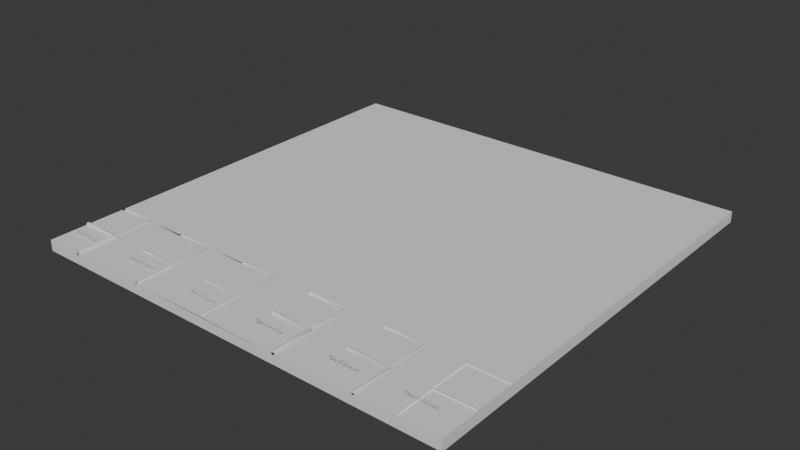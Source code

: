 # Source: fineDetailTest_v00.blend  (saved by Blender 4.0.36; exported with 4.5.12 LTS)
import bpy
from mathutils import Matrix  # noqa: F401  (used for matrix-valued properties, if any)

bpy.ops.wm.read_factory_settings(use_empty=True)
scene = bpy.context.scene
scene.name = 'Scene'

# ---- node groups
ng_auto_smooth = bpy.data.node_groups.new('Auto Smooth', 'GeometryNodeTree')
_s = ng_auto_smooth.interface.new_socket(name='Geometry', in_out='OUTPUT', socket_type='NodeSocketGeometry')
_s = ng_auto_smooth.interface.new_socket(name='Geometry', in_out='INPUT', socket_type='NodeSocketGeometry')
_s = ng_auto_smooth.interface.new_socket(name='Angle', in_out='INPUT', socket_type='NodeSocketFloat')
_s.subtype = 'ANGLE'
_s.min_value = 0.0
_s.max_value = 3.142
ng_auto_smooth.is_modifier = True
_N = ng_auto_smooth.nodes; _L = ng_auto_smooth.links
n0 = _N.new('NodeGroupOutput'); n0.name = 'Group Output'; n0.location = (480, -100)
n1 = _N.new('NodeGroupInput'); n1.name = 'Group Input'; n1.location = (-420, -300)
n2 = _N.new('NodeGroupInput'); n2.name = 'Group Input.001'; n2.location = (-60, -100)
n3 = _N.new('GeometryNodeSetShadeSmooth'); n3.name = 'Set Shade Smooth'; n3.location = (120, -100)
n3.domain = 'EDGE'
n4 = _N.new('GeometryNodeSetShadeSmooth'); n4.name = 'Set Shade Smooth.001'; n4.location = (300, -100)
n5 = _N.new('GeometryNodeInputMeshEdgeAngle'); n5.name = 'Edge Angle'; n5.location = (-420, -220)
n6 = _N.new('GeometryNodeInputEdgeSmooth'); n6.name = 'Is Edge Smooth'; n6.location = (-60, -160)
n7 = _N.new('GeometryNodeInputShadeSmooth'); n7.name = 'Is Face Smooth'; n7.location = (-240, -340)
n8 = _N.new('FunctionNodeBooleanMath'); n8.name = 'Boolean Math'; n8.location = (-60, -220)
n9 = _N.new('FunctionNodeCompare'); n9.name = 'Compare'; n9.location = (-240, -180)
n9.operation = 'LESS_EQUAL'
_L.new(n5.outputs[0], n9.inputs[0])
_L.new(n4.outputs[0], n0.inputs[0])
_L.new(n1.outputs[1], n9.inputs[1])
_L.new(n9.outputs[0], n8.inputs[0])
_L.new(n7.outputs[0], n8.inputs[1])
_L.new(n2.outputs[0], n3.inputs[0])
_L.new(n6.outputs[0], n3.inputs[1])
_L.new(n3.outputs[0], n4.inputs[0])
_L.new(n8.outputs[0], n3.inputs[2])
n0.is_active_output = True

# ---- world
world_world = bpy.data.worlds.new('World'); scene.world = world_world
world_world.use_nodes = True; world_world.node_tree.nodes.clear()
_N = world_world.node_tree.nodes; _L = world_world.node_tree.links
n0 = _N.new('ShaderNodeOutputWorld'); n0.name = 'World Output'; n0.location = (300, 300)
n1 = _N.new('ShaderNodeBackground'); n1.name = 'Background'; n1.location = (10, 300)
n1.inputs[0].default_value = (0.05088, 0.05088, 0.05088, 1.0)
_L.new(n1.outputs[0], n0.inputs[0])
n0.is_active_output = True
world_world.color = (0.05088, 0.05088, 0.05088)
world_world.use_sun_shadow = False
world_world.sun_shadow_jitter_overblur = 0.0

# ---- meshes
me_cube_001 = bpy.data.meshes.new('Cube.001')
me_cube_001.from_pydata([(40.0, -25.25, -2.0), (40.0, -32.53, -2.0), (18.18, -25.75, -2.0), (40.0, -25.35, -2.173), (18.18, -25.6, -2.26), (40.0, -25.55, -2.173), (40.0, -25.65, -2.0), (3.636, -25.85, -2.0), (18.18, -25.3, -2.26), (-10.91, -25.65, -2.0), (18.18, -25.15, -2.0), (32.59, -25.31, -2.0), (32.66, -25.38, -2.173), (3.636, -25.65, -2.346), (32.8, -25.53, -2.173), (-25.45, -25.75, -2.0), (32.87, -25.6, -2.0), (3.636, -25.25, -2.346), (25.24, -25.67, -2.0), (-10.91, -25.55, -2.173), (25.35, -25.56, -2.26), (32.53, -32.58, -2.0), (3.636, -25.05, -2.0), (32.63, -32.58, -2.173), (-40.0, -25.85, -2.0), (32.83, -32.58, -2.173), (32.93, -32.58, -2.0), (25.56, -25.35, -2.26), (-10.91, -25.35, -2.173), (25.67, -25.24, -2.0), (10.63, -25.74, -2.0), (-10.91, -25.25, -2.0), (10.77, -25.6, -2.346), (25.15, -32.51, -2.0), (-25.45, -25.6, -2.26), (25.3, -32.51, -2.26), (11.05, -25.31, -2.346), (25.6, -32.51, -2.26), (40.0, -32.63, -2.173), (25.75, -32.51, -2.0), (-25.45, -25.3, -2.26), (11.19, -25.17, -2.0), (-3.778, -25.6, -2.0), (-40.0, -25.65, -2.346), (10.51, -32.44, -2.0), (-3.707, -25.53, -2.173), (10.71, -32.44, -2.346), (-25.45, -25.15, -2.0), (11.11, -32.44, -2.346), (-40.0, -25.25, -2.346), (-3.566, -25.38, -2.173), (11.31, -32.44, -2.0), (40.0, -32.83, -2.173), (-3.495, -25.31, -2.0), (-18.39, -25.67, -2.0), (-40.0, -25.05, -2.0), (-18.29, -25.56, -2.26), (-3.836, -32.58, -2.0), (40.0, -32.93, -2.0), (-3.736, -32.58, -2.173), (-3.536, -32.58, -2.173), (40.0, -32.83, -1.827), (-3.436, -32.58, -2.0), (-18.08, -25.35, -2.26), (40.0, -32.63, -1.827), (-17.97, -25.24, -2.0), (32.59, -32.59, -2.0), (-33.01, -25.74, -2.0), (32.66, -32.66, -2.173), (-18.48, -32.51, -2.0), (-32.87, -25.6, -2.346), (-18.33, -32.51, -2.26), (-18.03, -32.51, -2.26), (32.8, -32.8, -2.173), (-17.88, -32.51, -2.0), (-32.59, -25.31, -2.346), (32.87, -32.87, -2.0), (-32.44, -25.17, -2.0), (32.8, -32.8, -1.827), (32.66, -32.66, -1.827), (-33.13, -32.73, -2.0), (32.53, -40.0, -2.0), (32.63, -40.0, -2.173), (-32.93, -32.73, -2.346), (-32.53, -32.73, -2.346), (32.83, -40.0, -2.173), (32.93, -40.0, -2.0), (-32.33, -32.73, -2.0), (32.83, -40.0, -1.827), (-32.93, -32.73, -1.654), (32.63, -40.0, -1.827), (25.75, -40.0, -2.0), (25.6, -40.0, -2.26), (25.3, -40.0, -2.26), (25.15, -40.0, -2.0), (25.3, -40.0, -1.74), (25.6, -40.0, -1.74), (25.67, -32.52, -2.0), (25.56, -32.62, -2.26), (25.35, -32.83, -2.26), (25.24, -32.94, -2.0), (25.35, -32.83, -1.74), (25.56, -32.62, -1.74), (18.18, -32.43, -2.0), (18.18, -32.58, -2.26), (18.18, -32.88, -2.26), (18.18, -33.03, -2.0), (18.18, -32.88, -1.74), (18.18, -32.58, -1.74), (11.31, -40.0, -2.0), (11.11, -40.0, -2.346), (10.71, -40.0, -2.346), (10.51, -40.0, -2.0), (10.71, -40.0, -1.654), (11.11, -40.0, -1.654), (11.19, -32.44, -2.0), (11.05, -32.59, -2.346), (10.77, -32.87, -2.346), (10.63, -33.01, -2.0), (10.77, -32.87, -1.654), (11.05, -32.59, -1.654), (3.636, -32.33, -2.0), (3.636, -32.53, -2.346), (3.636, -32.93, -2.346), (3.636, -33.13, -2.0), (3.636, -32.93, -1.654), (3.636, -32.53, -1.654), (-3.436, -40.0, -2.0), (-3.536, -40.0, -2.173), (-3.736, -40.0, -2.173), (-3.836, -40.0, -2.0), (-3.736, -40.0, -1.827), (-3.536, -40.0, -1.827), (-3.495, -32.59, -2.0), (-3.566, -32.66, -2.173), (-3.707, -32.8, -2.173), (-3.778, -32.87, -2.0), (-3.707, -32.8, -1.827), (-3.566, -32.66, -1.827), (-10.91, -32.53, -2.0), (-10.91, -32.63, -2.173), (-10.91, -32.83, -2.173), (-10.91, -32.93, -2.0), (-10.91, -32.83, -1.827), (-10.91, -32.63, -1.827), (-17.88, -40.0, -2.0), (-18.03, -40.0, -2.26), (-18.33, -40.0, -2.26), (-18.48, -40.0, -2.0), (-18.33, -40.0, -1.74), (-18.03, -40.0, -1.74), (-17.97, -32.52, -2.0), (-18.08, -32.62, -2.26), (-18.29, -32.83, -2.26), (-18.39, -32.94, -2.0), (-18.29, -32.83, -1.74), (-18.08, -32.62, -1.74), (-25.45, -32.43, -2.0), (-25.45, -32.58, -2.26), (-25.45, -32.88, -2.26), (-25.45, -33.03, -2.0), (-25.45, -32.88, -1.74), (-25.45, -32.58, -1.74), (-40.0, -33.13, -2.0), (-40.0, -32.93, -2.346), (-40.0, -32.53, -2.346), (-40.0, -32.33, -2.0), (-40.0, -32.53, -1.654), (-40.0, -32.93, -1.654), (-33.01, -33.01, -2.0), (-32.87, -32.87, -2.346), (-32.59, -32.59, -2.346), (-32.44, -32.44, -2.0), (-32.59, -32.59, -1.654), (-32.87, -32.87, -1.654), (-33.13, -40.0, -2.0), (-32.93, -40.0, -2.346), (-32.53, -40.0, -2.346), (-32.33, -40.0, -2.0), (-32.53, -40.0, -1.654), (-32.93, -40.0, -1.654), (-40.0, -40.0, -4.0), (-40.0, -40.0, -2.0), (-40.0, 40.0, -4.0), (-40.0, 40.0, -2.0), (40.0, -40.0, -4.0), (40.0, -40.0, -2.0), (40.0, 40.0, -4.0), (40.0, 40.0, -2.0), (-40.0, -32.73, -2.0), (-40.0, -18.18, -2.0), (-40.0, -10.91, -2.0), (-40.0, -3.636, -2.0), (-40.0, 3.636, -2.0), (-40.0, 10.91, -2.0), (-40.0, 18.18, -2.0), (-40.0, 25.45, -2.0), (-40.0, 32.73, -2.0), (-32.73, 40.0, -2.0), (-25.45, 40.0, -2.0), (-18.18, 40.0, -2.0), (-10.91, 40.0, -2.0), (-3.636, 40.0, -2.0), (3.636, 40.0, -2.0), (10.91, 40.0, -2.0), (18.18, 40.0, -2.0), (25.45, 40.0, -2.0), (32.73, 40.0, -2.0), (40.0, 32.73, -2.0), (40.0, 25.45, -2.0), (40.0, 18.18, -2.0), (40.0, 10.91, -2.0), (40.0, 3.636, -2.0), (40.0, -3.636, -2.0), (40.0, -10.91, -2.0), (40.0, -18.18, -2.0), (40.0, -25.45, -2.0), (40.0, -32.73, -2.0), (32.73, -40.0, -2.0), (25.45, -40.0, -2.0), (18.18, -40.0, -2.0), (10.91, -40.0, -2.0), (3.636, -40.0, -2.0), (-3.636, -40.0, -2.0), (-10.91, -40.0, -2.0), (-18.18, -40.0, -2.0), (-25.45, -40.0, -2.0), (-32.73, -40.0, -2.0), (32.73, 32.73, -2.0), (32.73, 25.45, -2.0), (32.73, 18.18, -2.0), (32.73, 10.91, -2.0), (32.73, 3.636, -2.0), (32.73, -3.636, -2.0), (32.73, -10.91, -2.0), (32.73, -18.18, -2.0), (32.73, -32.73, -2.0), (25.45, 32.73, -2.0), (25.45, 25.45, -2.0), (25.45, 18.18, -2.0), (25.45, 10.91, -2.0), (25.45, 3.636, -2.0), (25.45, -3.636, -2.0), (25.45, -10.91, -2.0), (25.45, -18.18, -2.0), (25.45, -32.73, -2.0), (18.18, 32.73, -2.0), (18.18, 25.45, -2.0), (18.18, 18.18, -2.0), (18.18, 10.91, -2.0), (18.18, 3.636, -2.0), (18.18, -3.636, -2.0), (18.18, -10.91, -2.0), (18.18, -18.18, -2.0), (18.18, -25.45, -2.0), (18.18, -32.73, -2.0), (10.91, 32.73, -2.0), (10.91, 25.45, -2.0), (10.91, 18.18, -2.0), (10.91, 10.91, -2.0), (10.91, 3.636, -2.0), (10.91, -3.636, -2.0), (10.91, -10.91, -2.0), (10.91, -18.18, -2.0), (10.91, -32.73, -2.0), (3.636, 32.73, -2.0), (3.636, 25.45, -2.0), (3.636, 18.18, -2.0), (3.636, 10.91, -2.0), (3.636, 3.636, -2.0), (3.636, -3.636, -2.0), (3.636, -10.91, -2.0), (3.636, -18.18, -2.0), (3.636, -25.45, -2.0), (3.636, -32.73, -2.0), (-3.636, 32.73, -2.0), (-3.636, 25.45, -2.0), (-3.636, 18.18, -2.0), (-3.636, 10.91, -2.0), (-3.636, 3.636, -2.0), (-3.636, -3.636, -2.0), (-3.636, -10.91, -2.0), (-3.636, -18.18, -2.0), (-3.636, -32.73, -2.0), (-10.91, 32.73, -2.0), (-10.91, 25.45, -2.0), (-10.91, 18.18, -2.0), (-10.91, 10.91, -2.0), (-10.91, 3.636, -2.0), (-10.91, -3.636, -2.0), (-10.91, -10.91, -2.0), (-10.91, -18.18, -2.0), (-10.91, -25.45, -2.0), (-10.91, -32.73, -2.0), (-18.18, 32.73, -2.0), (-18.18, 25.45, -2.0), (-18.18, 18.18, -2.0), (-18.18, 10.91, -2.0), (-18.18, 3.636, -2.0), (-18.18, -3.636, -2.0), (-18.18, -10.91, -2.0), (-18.18, -18.18, -2.0), (-18.18, -32.73, -2.0), (-25.45, 32.73, -2.0), (-25.45, 25.45, -2.0), (-25.45, 18.18, -2.0), (-25.45, 10.91, -2.0), (-25.45, 3.636, -2.0), (-25.45, -3.636, -2.0), (-25.45, -10.91, -2.0), (-25.45, -18.18, -2.0), (-25.45, -25.45, -2.0), (-25.45, -32.73, -2.0), (-32.73, 32.73, -2.0), (-32.73, 25.45, -2.0), (-32.73, 18.18, -2.0), (-32.73, 10.91, -2.0), (-32.73, 3.636, -2.0), (-32.73, -3.636, -2.0), (-32.73, -10.91, -2.0), (-32.73, -18.18, -2.0), (32.73, -32.58, -2.0), (32.58, -32.73, -2.0), (25.67, -32.73, -2.0), (25.27, -40.0, -2.205), (25.16, -40.0, -2.009), (25.45, -32.51, -2.0), (11.2, -32.73, -2.0), (10.52, -40.0, -2.015), (10.66, -40.0, -2.259), (10.91, -32.44, -2.0), (-3.494, -32.73, -2.0), (-3.636, -32.58, -2.0), (-17.97, -32.73, -2.0), (-33.11, -32.45, -2.03), (-33.12, -32.43, -2.0), (-32.93, -32.58, -2.346), (-32.93, -32.58, -2.339), (-32.94, -32.57, -1.67), (-32.93, -32.58, -1.654), (-33.12, -32.44, -1.986), (-33.07, -40.0, -2.095), (-32.44, -32.73, -2.0), (-32.33, -39.61, -2.0), (-32.58, -32.73, -2.346), (-32.58, -32.73, -1.654), (-32.73, -25.17, -2.0), (-32.44, -25.45, -2.0), (-32.73, -32.73, -2.346), (-32.73, -32.73, -1.654), (10.71, -40.0, -2.0), (10.87, -40.0, -2.251), (25.41, -40.0, -2.201), (25.3, -40.0, -2.0), (25.3, -40.0, -2.005), (10.71, -40.0, -2.008), (-18.48, -32.51, -2.008), (-18.48, -32.51, -2.0), (-18.48, -32.51, -2.0), (-18.48, -32.51, -1.992), (-18.18, -25.24, -2.0), (-17.97, -25.45, -2.0), (-3.836, -32.58, -2.0), (-3.835, -32.58, -2.003), (-3.836, -32.58, -2.0), (-3.834, -32.58, -1.996), (-3.636, -25.31, -2.0), (-3.495, -25.31, -2.0), (-3.494, -25.45, -2.0), (10.51, -32.43, -2.0), (10.52, -32.44, -2.011), (10.51, -32.43, -2.0), (10.52, -32.44, -1.985), (10.91, -25.17, -2.0), (11.2, -25.45, -2.0), (25.15, -32.51, -2.0), (25.16, -32.51, -2.006), (25.15, -32.51, -2.0), (25.16, -32.51, -1.992), (25.45, -25.24, -2.0), (25.67, -25.45, -2.0), (32.93, -32.58, -2.0), (32.93, -32.58, -2.0), (32.93, -32.58, -2.003), (32.93, -32.58, -1.997), (40.0, -25.32, -2.115), (32.73, -25.31, -2.0), (32.58, -25.45, -2.0), (40.0, -25.55, -2.0), (40.0, -25.4, -2.087), (40.0, -25.46, -2.116), (40.0, -25.55, -2.117)], [], [(38, 68, 66, 321, 383, 382, 381, 1), (38, 52, 73, 68), (58, 76, 73, 52), (58, 61, 78, 76), (61, 64, 79, 78), (79, 64, 1, 381, 384, 321, 66), (322, 66, 68, 82, 81), (68, 73, 85, 82), (86, 85, 73, 76), (76, 78, 88, 86), (78, 79, 90, 88), (90, 79, 66, 322, 81), (91, 92, 98, 97, 323), (92, 93, 99, 98), (94, 100, 99, 93, 324, 325), (94, 95, 101, 100), (95, 96, 102, 101), (102, 96, 91, 323, 97), (326, 97, 98, 104, 103, 375, 376), (98, 99, 105, 104), (99, 100, 106, 105), (100, 101, 107, 106), (101, 102, 108, 107), (108, 102, 97, 326, 378, 377, 375, 103), (94, 325, 354, 353), (324, 93, 352), (325, 324, 352, 93, 92, 91, 219, 353, 354), (91, 96, 95, 94, 353, 219), (255, 103, 104, 105, 106), (107, 108, 103, 255, 106), (109, 110, 116, 115, 327), (110, 111, 117, 116), (112, 118, 117, 111, 329, 328), (112, 113, 119, 118), (113, 114, 120, 119), (120, 114, 109, 327, 115), (330, 115, 116, 122, 121, 369, 370), (116, 117, 123, 122), (124, 123, 117, 118), (118, 119, 125, 124), (119, 120, 126, 125), (126, 120, 115, 330, 372, 371, 369, 121), (112, 328, 355, 350), (329, 111, 351), (110, 109, 221, 350, 355, 328, 329, 351, 111), (109, 114, 113, 112, 350, 221), (274, 121, 122, 123, 124), (125, 126, 121, 274, 124), (127, 128, 331), (130, 136, 129), (130, 131, 137, 136), (131, 132, 138, 137), (138, 132, 127, 331, 133), (332, 134, 140, 139, 362, 363), (134, 135, 141, 140), (142, 141, 135, 136), (136, 137, 143, 142), (137, 138, 144, 143), (144, 138, 365, 364, 362, 139), (145, 146, 333), (148, 149, 155, 154), (149, 150, 156, 155), (156, 150, 145, 333, 151), (356, 152, 158, 157, 357), (152, 153, 159, 158), (153, 154, 160, 159), (154, 155, 161, 160), (155, 156, 162, 161), (162, 156, 359, 358, 357, 157), (164, 170, 169, 163), (171, 348, 83, 336), (83, 170, 164, 165, 336), (334, 337, 336, 165, 166, 335), (166, 167, 339, 338, 340, 335), (174, 349, 89, 339, 167, 168), (339, 89, 349, 173), (168, 163, 169, 174), (175, 169, 341), (344, 348, 171), (343, 178, 171), (179, 178, 343, 342, 172, 345), (349, 174, 180, 179, 345), (345, 173, 349), (180, 174, 175), (165, 164, 163, 189, 166), (24, 43, 49, 55, 190, 191, 192, 193, 194, 195, 196, 197, 184, 183, 181, 182, 163, 164, 165, 166), (207, 188, 187, 183, 184, 198, 199, 200, 201, 202, 203, 204, 205, 206), (6, 5, 3, 385, 389, 390, 391, 388), (6, 1, 38, 52, 58, 186, 185, 187, 188, 208, 209, 210, 211, 212, 213, 214, 215, 0, 385, 3, 5), (385, 0, 216, 388, 391, 390, 389), (52, 38, 1, 217, 58), (81, 82, 85, 86, 218), (324, 93, 352), (177, 178, 227), (328, 112, 222, 127, 128, 129, 111, 329), (145, 146, 129, 130, 224), (325, 94, 220, 109, 110, 111, 146, 147, 148, 226, 178, 177, 176, 341, 175, 182, 181, 185, 186, 86, 85, 82, 81, 91, 92, 93, 324), (325, 324, 352, 93, 92, 91, 219, 353, 354), (94, 325, 354, 353), (329, 111, 351), (225, 148, 146, 145), (110, 109, 221, 350, 355, 328, 329, 351, 111), (112, 328, 355, 350), (130, 129, 128, 127, 223), (183, 187, 185, 181), (189, 163, 169, 80), (175, 169, 163, 182), (218, 86, 76, 58, 217, 236), (86, 186, 58, 76), (323, 245, 219, 91), (91, 81, 322, 323), (81, 218, 236, 322), (100, 106, 220, 94), (255, 106, 100, 94, 353, 219, 245), (327, 264, 221, 109), (220, 106, 255, 327, 109), (124, 222, 112, 118), (274, 124, 118, 112, 350, 221, 264), (127, 331, 223), (222, 124, 274, 331, 127), (142, 293, 224, 130, 136), (293, 142, 136, 283), (223, 136, 130), (145, 333, 225), (145, 224, 293, 333), (154, 160, 226, 148), (312, 160, 154, 302), (160, 312, 87, 342, 343, 178, 226), (178, 343, 227), (188, 207, 228, 208), (208, 228, 229, 209), (209, 229, 230, 210), (210, 230, 231, 211), (211, 231, 232, 212), (212, 232, 233, 213), (213, 233, 234, 214), (214, 234, 235, 215), (0, 215, 235, 386), (321, 236, 217, 1, 381, 26), (16, 381, 1, 6), (207, 206, 237, 228), (228, 237, 238, 229), (229, 238, 239, 230), (230, 239, 240, 231), (231, 240, 241, 232), (232, 241, 242, 233), (233, 242, 243, 234), (234, 243, 244, 235), (244, 379, 29, 380, 387, 11, 386, 235), (236, 321, 66, 322), (387, 380, 39, 326, 97, 323, 322, 66, 321, 21), (323, 97, 326, 245), (206, 205, 246, 237), (237, 246, 247, 238), (238, 247, 248, 239), (239, 248, 249, 240), (240, 249, 250, 241), (241, 250, 251, 242), (242, 251, 252, 243), (243, 252, 253, 244), (379, 244, 253, 10), (245, 326, 33, 375, 103, 255), (2, 103, 375, 18), (205, 204, 256, 246), (246, 256, 257, 247), (247, 257, 258, 248), (248, 258, 259, 249), (249, 259, 260, 250), (250, 260, 261, 251), (251, 261, 262, 252), (252, 262, 263, 253), (254, 10, 253, 263, 373, 41, 374), (330, 264, 327, 115), (103, 2, 254, 374, 51, 330, 115, 327, 255), (204, 203, 265, 256), (256, 265, 266, 257), (257, 266, 267, 258), (258, 267, 268, 259), (259, 268, 269, 260), (260, 269, 270, 261), (261, 270, 271, 262), (262, 271, 272, 263), (373, 263, 272, 22), (330, 44, 369, 121, 274, 264), (369, 30, 7, 273, 121), (203, 202, 275, 265), (265, 275, 276, 266), (266, 276, 277, 267), (267, 277, 278, 268), (268, 278, 279, 269), (269, 279, 280, 270), (270, 280, 281, 271), (271, 281, 282, 272), (367, 53, 366), (282, 366, 53, 367, 368, 273, 22, 272), (368, 62, 133, 331, 274, 121, 273), (202, 201, 284, 275), (275, 284, 285, 276), (276, 285, 286, 277), (277, 286, 287, 278), (278, 287, 288, 279), (279, 288, 289, 280), (280, 289, 290, 281), (281, 290, 291, 282), (366, 282, 291, 31), (283, 57, 362, 139, 293), (9, 139, 362, 42), (201, 200, 294, 284), (284, 294, 295, 285), (285, 295, 296, 286), (286, 296, 297, 287), (287, 297, 298, 288), (288, 298, 299, 289), (289, 299, 300, 290), (290, 300, 301, 291), (292, 31, 291, 301, 360, 65, 361), (361, 74, 151, 333, 293, 139, 9), (200, 199, 303, 294), (294, 303, 304, 295), (295, 304, 305, 296), (296, 305, 306, 297), (297, 306, 307, 298), (298, 307, 308, 299), (299, 308, 309, 300), (300, 309, 310, 301), (360, 301, 310, 47), (302, 69, 357, 157, 312), (15, 157, 357, 54), (199, 198, 313, 303), (303, 313, 314, 304), (304, 314, 315, 305), (305, 315, 316, 306), (306, 316, 317, 307), (307, 317, 318, 308), (308, 318, 319, 309), (309, 319, 320, 310), (311, 47, 310, 320, 346, 77, 347), (157, 15, 347, 87, 312), (198, 184, 197, 313), (313, 197, 196, 314), (314, 196, 195, 315), (315, 195, 194, 316), (316, 194, 193, 317), (317, 193, 192, 318), (318, 192, 191, 319), (319, 191, 190, 320), (346, 320, 190, 55), (166, 189, 80, 335), (67, 24, 166, 335), (24, 70, 43), (49, 43, 70, 75), (55, 49, 75, 77, 346), (80, 83, 336, 337, 334, 335), (337, 336, 70, 67, 335, 334), (344, 84, 75, 70, 336, 171), (171, 336, 83, 348), (344, 171, 348), (347, 77, 75, 84, 87), (339, 89, 80, 335, 340, 338), (56, 34, 15, 54), (40, 34, 56, 63), (47, 40, 63, 65, 360), (356, 71, 56, 54, 357), (69, 356, 357), (63, 56, 71, 72), (361, 65, 63, 72, 74), (359, 69, 357, 358), (45, 19, 9, 42), (28, 19, 45, 50), (31, 28, 50, 53, 366), (363, 59, 45, 42, 362), (57, 363, 362), (50, 45, 59, 60), (367, 53, 50, 60, 62, 368), (365, 57, 362, 364), (32, 13, 7, 30), (17, 13, 32, 36), (22, 17, 36, 41, 373), (370, 46, 32, 30, 369), (44, 370, 369), (36, 32, 46, 48), (374, 41, 36, 48, 51), (372, 44, 369, 371), (7, 13, 17, 22, 273), (372, 330, 44), (48, 46, 370, 330, 51), (44, 330, 370), (20, 4, 2, 18), (8, 4, 20, 27), (10, 8, 27, 29, 379), (376, 35, 20, 18, 375), (33, 376, 375), (27, 20, 35, 37), (380, 29, 27, 37, 39), (378, 33, 375, 377), (2, 4, 8, 10, 254), (378, 326, 33), (37, 35, 376, 326, 39), (33, 326, 376), (11, 12, 3, 385, 0, 386), (5, 3, 12, 14), (6, 5, 14, 16), (21, 23, 12, 11, 387), (14, 12, 23, 25), (16, 14, 25, 383, 382, 381), (382, 383, 26, 381), (384, 381, 26), (383, 25, 23, 21, 321), (384, 26, 321), (321, 26, 383)])
me_cube_001.polygons.foreach_set('use_smooth', [1, 1, 1, 1, 1, 1, 1, 1, 1, 1, 1, 1, 1, 1, 1, 1, 1, 1, 1, 1, 1, 1, 1, 1, 0, 0, 0, 0, 0, 0, 1, 1, 1, 1, 1, 1, 1, 1, 1, 1, 1, 1, 0, 0, 0, 0, 0, 0, 1, 1, 1, 1, 1, 1, 1, 1, 1, 1, 1, 1, 1, 1, 1, 1, 1, 1, 1, 1, 1, 1, 1, 1, 1, 1, 1, 1, 1, 1, 1, 1, 1, 1, 1, 1, 0, 0, 0, 0, 0, 0, 0, 0, 0, 0, 0, 0, 0, 0, 0, 0, 0, 0, 0, 0, 0, 0, 0, 0, 0, 0, 0, 0, 0, 0, 0, 0, 0, 0, 0, 0, 0, 0, 0, 0, 0, 0, 0, 0, 0, 0, 0, 0, 0, 0, 0, 0, 0, 0, 0, 0, 0, 0, 0, 0, 0, 0, 0, 0, 0, 0, 0, 0, 0, 0, 0, 0, 0, 0, 0, 0, 0, 0, 0, 0, 0, 0, 0, 0, 0, 0, 0, 0, 0, 0, 0, 0, 0, 0, 0, 0, 0, 0, 0, 0, 0, 0, 0, 0, 0, 0, 0, 0, 0, 0, 0, 0, 0, 0, 0, 0, 0, 0, 0, 0, 0, 0, 0, 0, 0, 0, 0, 0, 0, 0, 0, 0, 0, 0, 0, 0, 0, 0, 0, 0, 0, 0, 0, 0, 0, 0, 0, 0, 0, 0, 0, 0, 0, 0, 0, 0, 0, 0, 0, 0, 0, 0, 0, 0, 0, 1, 1, 1, 1, 1, 1, 1, 1, 1, 1, 1, 1, 1, 1, 1, 1, 1, 1, 1, 1, 1, 1, 1, 1, 1, 1, 1, 1, 1, 1, 1, 1, 1, 1, 0, 0, 0, 0, 1, 1, 1, 1, 1, 1, 1, 1, 0, 0, 0, 0, 1, 1, 1, 1, 1, 1, 1, 1, 0, 0, 0])
_k = set([(0, 385), (2, 4), (3, 5), (3, 385), (4, 8), (5, 6), (7, 13), (8, 10), (13, 17), (17, 22), (21, 23), (23, 25), (25, 383), (26, 383), (26, 384), (33, 376), (33, 378), (35, 37), (35, 376), (37, 39), (44, 370), (44, 372), (46, 48), (46, 370), (48, 51), (91, 92), (91, 96), (92, 93), (93, 324), (94, 95), (94, 325), (95, 96), (103, 104), (103, 108), (104, 105), (105, 106), (106, 107), (107, 108), (109, 110), (109, 114), (110, 111), (111, 329), (112, 113), (112, 328), (113, 114), (121, 122), (121, 126), (122, 123), (123, 124), (124, 125), (125, 126), (324, 325), (328, 329)])
me_cube_001.attributes.new('sharp_edge', 'BOOLEAN', 'EDGE').data.foreach_set('value', [ (min(e.vertices), max(e.vertices)) in _k for e in me_cube_001.edges])
_uv = me_cube_001.uv_layers.new(name='UVMap')
_uv.uv.foreach_set('vector', [0.625, 0.7273, 0.6477, 0.7273, 0.6477, 0.7273, 0.6473, 0.7273, 0.6467, 0.7273, 0.6467, 0.7273, 0.6467, 0.7273, 0.625, 0.7273, 0.625, 0.7273, 0.625, 0.7273, 0.6477, 0.7273, 0.6477, 0.7273, 0.625, 0.7273, 0.6477, 0.7273, 0.6477, 0.7273, 0.625, 0.7273, 0.625, 0.7273, 0.625, 0.7273, 0.6477, 0.7273, 0.6477, 0.7273, 0.625, 0.7273, 0.625, 0.7273, 0.6477, 0.7273, 0.6477, 0.7273, 0.6477, 0.7273, 0.625, 0.7273, 0.625, 0.7273, 0.6467, 0.7273, 0.6467, 0.7273, 0.6473, 0.7273, 0.6477, 0.7273, 0.6476, 0.7279, 0.6477, 0.7273, 0.6477, 0.7273, 0.6402, 0.7576, 0.6402, 0.7576, 0.6477, 0.7273, 0.6477, 0.7273, 0.6402, 0.7576, 0.6402, 0.7576, 0.6402, 0.7576, 0.6402, 0.7576, 0.6477, 0.7273, 0.6477, 0.7273, 0.6477, 0.7273, 0.6477, 0.7273, 0.6402, 0.7576, 0.6402, 0.7576, 0.6477, 0.7273, 0.6477, 0.7273, 0.6402, 0.7576, 0.6402, 0.7576, 0.6402, 0.7576, 0.6477, 0.7273, 0.6477, 0.7273, 0.6476, 0.7279, 0.6402, 0.7576, 0.6553, 0.7652, 0.6553, 0.7652, 0.6705, 0.7273, 0.6705, 0.7273, 0.67, 0.7283, 0.6553, 0.7652, 0.6553, 0.7652, 0.6705, 0.7273, 0.6705, 0.7273, 0.6553, 0.7652, 0.6705, 0.7273, 0.6705, 0.7273, 0.6553, 0.7652, 0.6553, 0.7652, 0.6553, 0.7652, 0.6553, 0.7652, 0.6553, 0.7652, 0.6705, 0.7273, 0.6705, 0.7273, 0.6553, 0.7652, 0.6553, 0.7652, 0.6705, 0.7273, 0.6705, 0.7273, 0.6705, 0.7273, 0.6553, 0.7652, 0.6553, 0.7652, 0.67, 0.7283, 0.6705, 0.7273, 0.6711, 0.7273, 0.6705, 0.7273, 0.6705, 0.7273, 0.6932, 0.7273, 0.6932, 0.7273, 0.672, 0.7273, 0.672, 0.7273, 0.6705, 0.7273, 0.6705, 0.7273, 0.6932, 0.7273, 0.6932, 0.7273, 0.6705, 0.7273, 0.6705, 0.7273, 0.6932, 0.7273, 0.6932, 0.7273, 0.6705, 0.7273, 0.6705, 0.7273, 0.6932, 0.7273, 0.6932, 0.7273, 0.6705, 0.7273, 0.6705, 0.7273, 0.6932, 0.7273, 0.6932, 0.7273, 0.6932, 0.7273, 0.6705, 0.7273, 0.6705, 0.7273, 0.6711, 0.7273, 0.672, 0.7273, 0.672, 0.7273, 0.672, 0.7273, 0.6932, 0.7273, 0.6553, 0.7652, 0.6553, 0.7652, 0.6553, 0.7652, 0.6553, 0.7652, 0.6553, 0.7652, 0.6553, 0.7652, 0.6553, 0.7652, 0.6553, 0.7652, 0.6553, 0.7652, 0.6553, 0.7652, 0.6553, 0.7652, 0.6553, 0.7652, 0.6553, 0.7652, 0.6553, 0.7652, 0.6553, 0.7652, 0.6553, 0.7652, 0.6553, 0.7652, 0.6553, 0.7652, 0.6553, 0.7652, 0.6553, 0.7652, 0.6553, 0.7652, 0.6553, 0.7652, 0.6932, 0.7273, 0.6932, 0.7273, 0.6932, 0.7273, 0.6932, 0.7273, 0.6932, 0.7273, 0.6932, 0.7273, 0.6932, 0.7273, 0.6932, 0.7273, 0.6932, 0.7273, 0.6932, 0.7273, 0.6856, 0.7803, 0.6856, 0.7803, 0.7159, 0.7273, 0.7159, 0.7273, 0.7148, 0.7293, 0.6856, 0.7803, 0.6856, 0.7803, 0.7159, 0.7273, 0.7159, 0.7273, 0.6856, 0.7803, 0.7159, 0.7273, 0.7159, 0.7273, 0.6856, 0.7803, 0.6856, 0.7803, 0.6856, 0.7803, 0.6856, 0.7803, 0.6856, 0.7803, 0.7159, 0.7273, 0.7159, 0.7273, 0.6856, 0.7803, 0.6856, 0.7803, 0.7159, 0.7273, 0.7159, 0.7273, 0.7159, 0.7273, 0.6856, 0.7803, 0.6856, 0.7803, 0.7148, 0.7293, 0.7159, 0.7273, 0.7168, 0.7273, 0.7159, 0.7273, 0.7159, 0.7273, 0.7386, 0.7273, 0.7386, 0.7273, 0.718, 0.7273, 0.7179, 0.7273, 0.7159, 0.7273, 0.7159, 0.7273, 0.7386, 0.7273, 0.7386, 0.7273, 0.7386, 0.7273, 0.7386, 0.7273, 0.7159, 0.7273, 0.7159, 0.7273, 0.7159, 0.7273, 0.7159, 0.7273, 0.7386, 0.7273, 0.7386, 0.7273, 0.7159, 0.7273, 0.7159, 0.7273, 0.7386, 0.7273, 0.7386, 0.7273, 0.7386, 0.7273, 0.7159, 0.7273, 0.7159, 0.7273, 0.7168, 0.7273, 0.7179, 0.7273, 0.718, 0.7273, 0.718, 0.7273, 0.7386, 0.7273, 0.6856, 0.7803, 0.6856, 0.7803, 0.6856, 0.7803, 0.6856, 0.7803, 0.6856, 0.7803, 0.6856, 0.7803, 0.6856, 0.7803, 0.6856, 0.7803, 0.6856, 0.7803, 0.6856, 0.7803, 0.6856, 0.7803, 0.6856, 0.7803, 0.6856, 0.7803, 0.6856, 0.7803, 0.6856, 0.7803, 0.6856, 0.7803, 0.6856, 0.7803, 0.6856, 0.7803, 0.6856, 0.7803, 0.6856, 0.7803, 0.6856, 0.7803, 0.6856, 0.7803, 0.7386, 0.7273, 0.7386, 0.7273, 0.7386, 0.7273, 0.7386, 0.7273, 0.7386, 0.7273, 0.7386, 0.7273, 0.7386, 0.7273, 0.7386, 0.7273, 0.7386, 0.7273, 0.7386, 0.7273, 0.7159, 0.7955, 0.7159, 0.7955, 0.7605, 0.7286, 0.7159, 0.7955, 0.7614, 0.7273, 0.7159, 0.7955, 0.7159, 0.7955, 0.7159, 0.7955, 0.7614, 0.7273, 0.7614, 0.7273, 0.7159, 0.7955, 0.7159, 0.7955, 0.7614, 0.7273, 0.7614, 0.7273, 0.7614, 0.7273, 0.7159, 0.7955, 0.7159, 0.7955, 0.7605, 0.7286, 0.7614, 0.7273, 0.7618, 0.7273, 0.7614, 0.7273, 0.7841, 0.7273, 0.7841, 0.7273, 0.7624, 0.7273, 0.7624, 0.7273, 0.7614, 0.7273, 0.7614, 0.7273, 0.7841, 0.7273, 0.7841, 0.7273, 0.7841, 0.7273, 0.7841, 0.7273, 0.7614, 0.7273, 0.7614, 0.7273, 0.7614, 0.7273, 0.7614, 0.7273, 0.7841, 0.7273, 0.7841, 0.7273, 0.7614, 0.7273, 0.7614, 0.7273, 0.7841, 0.7273, 0.7841, 0.7273, 0.7841, 0.7273, 0.7614, 0.7273, 0.7624, 0.7273, 0.7624, 0.7273, 0.7624, 0.7273, 0.7841, 0.7273, 0.7462, 0.8106, 0.7462, 0.8106, 0.8051, 0.7296, 0.7462, 0.8106, 0.7462, 0.8106, 0.8068, 0.7273, 0.8068, 0.7273, 0.7462, 0.8106, 0.7462, 0.8106, 0.8068, 0.7273, 0.8068, 0.7273, 0.8068, 0.7273, 0.7462, 0.8106, 0.7462, 0.8106, 0.8051, 0.7296, 0.8068, 0.7273, 0.8083, 0.7273, 0.8068, 0.7273, 0.8295, 0.7273, 0.8295, 0.7273, 0.8084, 0.7273, 0.8068, 0.7273, 0.8068, 0.7273, 0.8295, 0.7273, 0.8295, 0.7273, 0.8068, 0.7273, 0.8068, 0.7273, 0.8295, 0.7273, 0.8295, 0.7273, 0.8068, 0.7273, 0.8068, 0.7273, 0.8295, 0.7273, 0.8295, 0.7273, 0.8068, 0.7273, 0.8068, 0.7273, 0.8295, 0.7273, 0.8295, 0.7273, 0.8295, 0.7273, 0.8068, 0.7273, 0.8083, 0.7273, 0.8084, 0.7273, 0.8084, 0.7273, 0.8295, 0.7273, 0.7917, 0.4924, 0.8523, 0.7273, 0.8523, 0.7273, 0.7917, 0.4924, 0.8523, 0.7273, 0.8523, 0.7273, 0.8506, 0.7209, 0.8495, 0.7165, 0.8506, 0.7209, 0.8523, 0.7273, 0.7917, 0.4924, 0.7917, 0.4924, 0.8495, 0.7165, 0.8471, 0.7071, 0.8494, 0.7163, 0.8495, 0.7165, 0.7917, 0.4924, 0.7917, 0.4924, 0.8468, 0.7062, 0.7917, 0.4924, 0.7917, 0.4924, 0.8495, 0.7165, 0.8494, 0.716, 0.8469, 0.7065, 0.8468, 0.7062, 0.8523, 0.7273, 0.8523, 0.7273, 0.8506, 0.7209, 0.8495, 0.7165, 0.7917, 0.4924, 0.7917, 0.4924, 0.8495, 0.7165, 0.8506, 0.7209, 0.8523, 0.7273, 0.8523, 0.7273, 0.7917, 0.4924, 0.7917, 0.4924, 0.8523, 0.7273, 0.8523, 0.7273, 0.7765, 0.8258, 0.8523, 0.7273, 0.7765, 0.8258, 0.8508, 0.7292, 0.8523, 0.7273, 0.8523, 0.7273, 0.7805, 0.8206, 0.7765, 0.8258, 0.8523, 0.7273, 0.7765, 0.8258, 0.7765, 0.8258, 0.7805, 0.8206, 0.8494, 0.731, 0.8523, 0.7273, 0.8508, 0.7292, 0.8523, 0.7273, 0.8523, 0.7273, 0.7765, 0.8258, 0.7765, 0.8258, 0.8508, 0.7292, 0.8508, 0.7292, 0.8523, 0.7273, 0.8523, 0.7273, 0.7765, 0.8258, 0.8523, 0.7273, 0.7765, 0.8258, 0.5817, 0.02335, 0.5817, 0.0221, 0.625, 0.02148, 0.625, 0.02273, 0.625, 0.02398, 0.625, 0.0442, 0.5817, 0.04483, 0.5817, 0.04608, 0.625, 0.0467, 0.625, 0.06818, 0.625, 0.09091, 0.625, 0.1136, 0.625, 0.1364, 0.625, 0.1591, 0.625, 0.1818, 0.625, 0.2045, 0.625, 0.2273, 0.625, 0.25, 0.375, 0.25, 0.375, 0.0, 0.625, 0.0, 0.625, 0.02148, 0.5817, 0.0221, 0.5817, 0.02335, 0.625, 0.02398, 0.625, 0.4773, 0.625, 0.5, 0.375, 0.5, 0.375, 0.25, 0.625, 0.25, 0.625, 0.2727, 0.625, 0.2955, 0.625, 0.3182, 0.625, 0.3409, 0.625, 0.3636, 0.625, 0.3864, 0.625, 0.4091, 0.625, 0.4318, 0.625, 0.4545, 0.625, 0.7052, 0.6033, 0.7049, 0.6033, 0.7042, 0.6106, 0.7041, 0.6142, 0.7044, 0.6105, 0.7045, 0.6104, 0.7049, 0.625, 0.7049, 0.625, 0.7052, 0.625, 0.7266, 0.6033, 0.727, 0.6033, 0.7276, 0.625, 0.7279, 0.625, 0.75, 0.375, 0.75, 0.375, 0.5, 0.625, 0.5, 0.625, 0.5227, 0.625, 0.5455, 0.625, 0.5682, 0.625, 0.5909, 0.625, 0.6136, 0.625, 0.6364, 0.625, 0.6591, 0.625, 0.6818, 0.625, 0.7039, 0.6106, 0.7041, 0.6033, 0.7042, 0.6033, 0.7049, 0.6106, 0.7041, 0.625, 0.7039, 0.625, 0.7045, 0.625, 0.7049, 0.6104, 0.7049, 0.6105, 0.7045, 0.6142, 0.7044, 0.6033, 0.7276, 0.6033, 0.727, 0.625, 0.7266, 0.625, 0.7273, 0.625, 0.7279, 0.625, 0.7734, 0.6033, 0.773, 0.6033, 0.7724, 0.625, 0.7721, 0.625, 0.7727, 0.5994, 0.796, 0.5925, 0.7959, 0.5998, 0.7956, 0.5817, 0.9766, 0.625, 0.976, 0.625, 0.9773, 0.6231, 0.8421, 0.625, 0.8422, 0.625, 0.8636, 0.625, 0.8857, 0.6033, 0.8861, 0.6033, 0.8867, 0.5817, 0.8415, 0.5927, 0.8417, 0.625, 0.9309, 0.5925, 0.9313, 0.6033, 0.8867, 0.625, 0.887, 0.625, 0.9091, 0.6239, 0.7964, 0.625, 0.7964, 0.625, 0.8182, 0.625, 0.8397, 0.5817, 0.8403, 0.5817, 0.8415, 0.5925, 0.9313, 0.5925, 0.9323, 0.625, 0.9328, 0.625, 0.9545, 0.625, 0.976, 0.5817, 0.9766, 0.5817, 0.9779, 0.6131, 0.9784, 0.625, 0.9785, 0.625, 1.0, 0.375, 1.0, 0.375, 0.75, 0.625, 0.75, 0.625, 0.7721, 0.6033, 0.7724, 0.6033, 0.773, 0.625, 0.7734, 0.625, 0.7945, 0.5925, 0.795, 0.5925, 0.7959, 0.5994, 0.796, 0.6239, 0.7964, 0.5994, 0.796, 0.5998, 0.7956, 0.5925, 0.7959, 0.5925, 0.795, 0.625, 0.7945, 0.625, 0.7955, 0.625, 0.7959, 0.6244, 0.7959, 0.625, 0.7964, 0.6239, 0.7964, 0.6244, 0.7959, 0.625, 0.7959, 0.5927, 0.8417, 0.5817, 0.8415, 0.5936, 0.841, 0.625, 0.9318, 0.625, 0.9328, 0.5925, 0.9313, 0.625, 0.9309, 0.5817, 0.8403, 0.625, 0.8397, 0.625, 0.8409, 0.625, 0.8415, 0.624, 0.8415, 0.6231, 0.8421, 0.5927, 0.8417, 0.5936, 0.841, 0.5817, 0.8415, 0.625, 0.8422, 0.6231, 0.8421, 0.624, 0.8415, 0.625, 0.8415, 0.625, 0.887, 0.6033, 0.8867, 0.6033, 0.8861, 0.625, 0.8857, 0.625, 0.8864, 0.125, 0.5, 0.375, 0.5, 0.375, 0.75, 0.125, 0.75, 0.875, 0.7273, 0.875, 0.7285, 0.8532, 0.7282, 0.8535, 0.7273, 0.8535, 0.75, 0.8532, 0.7282, 0.875, 0.7285, 0.875, 0.75, 0.6477, 0.75, 0.6471, 0.75, 0.6473, 0.7277, 0.625, 0.7279, 0.625, 0.7273, 0.6477, 0.7273, 0.6471, 0.75, 0.625, 0.75, 0.625, 0.7279, 0.6473, 0.7277, 0.6698, 0.7273, 0.6705, 0.7273, 0.6705, 0.75, 0.6695, 0.75, 0.6695, 0.75, 0.6484, 0.75, 0.6482, 0.7273, 0.6698, 0.7273, 0.6484, 0.75, 0.6477, 0.75, 0.6477, 0.7273, 0.6482, 0.7273, 0.6711, 0.7279, 0.6932, 0.7282, 0.6932, 0.75, 0.6714, 0.75, 0.6932, 0.7273, 0.6932, 0.7282, 0.6711, 0.7279, 0.6714, 0.75, 0.6709, 0.75, 0.6705, 0.75, 0.6705, 0.7273, 0.715, 0.7273, 0.7159, 0.7273, 0.7159, 0.75, 0.7147, 0.75, 0.6932, 0.75, 0.6932, 0.7282, 0.6932, 0.7273, 0.715, 0.7273, 0.7147, 0.75, 0.7386, 0.7285, 0.7386, 0.75, 0.7172, 0.75, 0.7168, 0.7282, 0.7386, 0.7273, 0.7386, 0.7285, 0.7168, 0.7282, 0.7172, 0.75, 0.7165, 0.75, 0.7159, 0.75, 0.7159, 0.7273, 0.7607, 0.75, 0.7609, 0.7273, 0.7614, 0.75, 0.7386, 0.75, 0.7386, 0.7285, 0.7386, 0.7273, 0.7609, 0.7273, 0.7607, 0.75, 0.7841, 0.7279, 0.7841, 0.7273, 0.7841, 0.75, 0.762, 0.75, 0.7618, 0.7277, 0.7841, 0.7273, 0.7841, 0.7279, 0.7618, 0.7277, 0.7614, 0.7273, 0.7614, 0.75, 0.7618, 0.7277, 0.762, 0.75, 0.8059, 0.75, 0.8061, 0.7273, 0.8068, 0.75, 0.8059, 0.75, 0.7841, 0.75, 0.7841, 0.7273, 0.8061, 0.7273, 0.8075, 0.7279, 0.8295, 0.7282, 0.8295, 0.75, 0.8078, 0.75, 0.8295, 0.7273, 0.8295, 0.7282, 0.8075, 0.7279, 0.8068, 0.7273, 0.8295, 0.7282, 0.8295, 0.7273, 0.851, 0.7273, 0.8514, 0.7273, 0.851, 0.7488, 0.851, 0.75, 0.8295, 0.75, 0.851, 0.75, 0.851, 0.7488, 0.8523, 0.75, 0.625, 0.5, 0.6477, 0.5, 0.6477, 0.5227, 0.625, 0.5227, 0.625, 0.5227, 0.6477, 0.5227, 0.6477, 0.5455, 0.625, 0.5455, 0.625, 0.5455, 0.6477, 0.5455, 0.6477, 0.5682, 0.625, 0.5682, 0.625, 0.5682, 0.6477, 0.5682, 0.6477, 0.5909, 0.625, 0.5909, 0.625, 0.5909, 0.6477, 0.5909, 0.6477, 0.6136, 0.625, 0.6136, 0.625, 0.6136, 0.6477, 0.6136, 0.6477, 0.6364, 0.625, 0.6364, 0.625, 0.6364, 0.6477, 0.6364, 0.6477, 0.6591, 0.625, 0.6591, 0.625, 0.6591, 0.6477, 0.6591, 0.6477, 0.6818, 0.625, 0.6818, 0.625, 0.7039, 0.625, 0.6818, 0.6477, 0.6818, 0.6477, 0.7041, 0.6477, 0.7268, 0.6477, 0.7273, 0.625, 0.7273, 0.625, 0.7266, 0.6471, 0.7268, 0.6471, 0.7268, 0.6473, 0.705, 0.6471, 0.7268, 0.625, 0.7266, 0.625, 0.7052, 0.6477, 0.5, 0.6705, 0.5, 0.6705, 0.5227, 0.6477, 0.5227, 0.6477, 0.5227, 0.6705, 0.5227, 0.6705, 0.5455, 0.6477, 0.5455, 0.6477, 0.5455, 0.6705, 0.5455, 0.6705, 0.5682, 0.6477, 0.5682, 0.6477, 0.5682, 0.6705, 0.5682, 0.6705, 0.5909, 0.6477, 0.5909, 0.6477, 0.5909, 0.6705, 0.5909, 0.6705, 0.6136, 0.6477, 0.6136, 0.6477, 0.6136, 0.6705, 0.6136, 0.6705, 0.6364, 0.6477, 0.6364, 0.6477, 0.6364, 0.6705, 0.6364, 0.6705, 0.6591, 0.6477, 0.6591, 0.6477, 0.6591, 0.6705, 0.6591, 0.6705, 0.6818, 0.6477, 0.6818, 0.6705, 0.6818, 0.6705, 0.7039, 0.6698, 0.7039, 0.6698, 0.7045, 0.6482, 0.7045, 0.6482, 0.7041, 0.6477, 0.7041, 0.6477, 0.6818, 0.6477, 0.7273, 0.6477, 0.7268, 0.6482, 0.7268, 0.6482, 0.7273, 0.6482, 0.7045, 0.6698, 0.7045, 0.6695, 0.7266, 0.6705, 0.7266, 0.6698, 0.7266, 0.6698, 0.7273, 0.6482, 0.7273, 0.6482, 0.7268, 0.6477, 0.7268, 0.6484, 0.7268, 0.6698, 0.7273, 0.6698, 0.7266, 0.6705, 0.7266, 0.6705, 0.7273, 0.6705, 0.5, 0.6932, 0.5, 0.6932, 0.5227, 0.6705, 0.5227, 0.6705, 0.5227, 0.6932, 0.5227, 0.6932, 0.5455, 0.6705, 0.5455, 0.6705, 0.5455, 0.6932, 0.5455, 0.6932, 0.5682, 0.6705, 0.5682, 0.6705, 0.5682, 0.6932, 0.5682, 0.6932, 0.5909, 0.6705, 0.5909, 0.6705, 0.5909, 0.6932, 0.5909, 0.6932, 0.6136, 0.6705, 0.6136, 0.6705, 0.6136, 0.6932, 0.6136, 0.6932, 0.6364, 0.6705, 0.6364, 0.6705, 0.6364, 0.6932, 0.6364, 0.6932, 0.6591, 0.6705, 0.6591, 0.6705, 0.6591, 0.6932, 0.6591, 0.6932, 0.6818, 0.6705, 0.6818, 0.6705, 0.7039, 0.6705, 0.6818, 0.6932, 0.6818, 0.6932, 0.7036, 0.6705, 0.7273, 0.6705, 0.7266, 0.6714, 0.7266, 0.6714, 0.7266, 0.6932, 0.7263, 0.6932, 0.7273, 0.6932, 0.7055, 0.6932, 0.7263, 0.6714, 0.7266, 0.6711, 0.7052, 0.6932, 0.5, 0.7159, 0.5, 0.7159, 0.5227, 0.6932, 0.5227, 0.6932, 0.5227, 0.7159, 0.5227, 0.7159, 0.5455, 0.6932, 0.5455, 0.6932, 0.5455, 0.7159, 0.5455, 0.7159, 0.5682, 0.6932, 0.5682, 0.6932, 0.5682, 0.7159, 0.5682, 0.7159, 0.5909, 0.6932, 0.5909, 0.6932, 0.5909, 0.7159, 0.5909, 0.7159, 0.6136, 0.6932, 0.6136, 0.6932, 0.6136, 0.7159, 0.6136, 0.7159, 0.6364, 0.6932, 0.6364, 0.6932, 0.6364, 0.7159, 0.6364, 0.7159, 0.6591, 0.6932, 0.6591, 0.6932, 0.6591, 0.7159, 0.6591, 0.7159, 0.6818, 0.6932, 0.6818, 0.6932, 0.7045, 0.6932, 0.7036, 0.6932, 0.6818, 0.7159, 0.6818, 0.7159, 0.7036, 0.715, 0.7037, 0.715, 0.7045, 0.7159, 0.7264, 0.7159, 0.7273, 0.715, 0.7273, 0.715, 0.7264, 0.6932, 0.7263, 0.6932, 0.7055, 0.6932, 0.7045, 0.715, 0.7045, 0.7147, 0.7264, 0.7159, 0.7264, 0.715, 0.7264, 0.715, 0.7273, 0.6932, 0.7273, 0.7159, 0.5, 0.7386, 0.5, 0.7386, 0.5227, 0.7159, 0.5227, 0.7159, 0.5227, 0.7386, 0.5227, 0.7386, 0.5455, 0.7159, 0.5455, 0.7159, 0.5455, 0.7386, 0.5455, 0.7386, 0.5682, 0.7159, 0.5682, 0.7159, 0.5682, 0.7386, 0.5682, 0.7386, 0.5909, 0.7159, 0.5909, 0.7159, 0.5909, 0.7386, 0.5909, 0.7386, 0.6136, 0.7159, 0.6136, 0.7159, 0.6136, 0.7386, 0.6136, 0.7386, 0.6364, 0.7159, 0.6364, 0.7159, 0.6364, 0.7386, 0.6364, 0.7386, 0.6591, 0.7159, 0.6591, 0.7159, 0.6591, 0.7386, 0.6591, 0.7386, 0.6818, 0.7159, 0.6818, 0.7159, 0.7036, 0.7159, 0.6818, 0.7386, 0.6818, 0.7386, 0.7033, 0.7159, 0.7264, 0.7172, 0.7264, 0.7172, 0.7264, 0.7386, 0.726, 0.7386, 0.7273, 0.7159, 0.7273, 0.7172, 0.7264, 0.7168, 0.7054, 0.7386, 0.7058, 0.7386, 0.7045, 0.7386, 0.726, 0.7386, 0.5, 0.7614, 0.5, 0.7614, 0.5227, 0.7386, 0.5227, 0.7386, 0.5227, 0.7614, 0.5227, 0.7614, 0.5455, 0.7386, 0.5455, 0.7386, 0.5455, 0.7614, 0.5455, 0.7614, 0.5682, 0.7386, 0.5682, 0.7386, 0.5682, 0.7614, 0.5682, 0.7614, 0.5909, 0.7386, 0.5909, 0.7386, 0.5909, 0.7614, 0.5909, 0.7614, 0.6136, 0.7386, 0.6136, 0.7386, 0.6136, 0.7614, 0.6136, 0.7614, 0.6364, 0.7386, 0.6364, 0.7386, 0.6364, 0.7614, 0.6364, 0.7614, 0.6591, 0.7386, 0.6591, 0.7386, 0.6591, 0.7614, 0.6591, 0.7614, 0.6818, 0.7386, 0.6818, 0.7609, 0.7041, 0.7609, 0.7041, 0.7614, 0.7041, 0.7614, 0.6818, 0.7614, 0.7041, 0.7609, 0.7041, 0.7609, 0.7041, 0.7609, 0.7045, 0.7386, 0.7045, 0.7386, 0.7033, 0.7386, 0.6818, 0.7609, 0.7045, 0.7607, 0.7268, 0.7609, 0.7268, 0.7609, 0.7273, 0.7386, 0.7273, 0.7386, 0.726, 0.7386, 0.7045, 0.7614, 0.5, 0.7841, 0.5, 0.7841, 0.5227, 0.7614, 0.5227, 0.7614, 0.5227, 0.7841, 0.5227, 0.7841, 0.5455, 0.7614, 0.5455, 0.7614, 0.5455, 0.7841, 0.5455, 0.7841, 0.5682, 0.7614, 0.5682, 0.7614, 0.5682, 0.7841, 0.5682, 0.7841, 0.5909, 0.7614, 0.5909, 0.7614, 0.5909, 0.7841, 0.5909, 0.7841, 0.6136, 0.7614, 0.6136, 0.7614, 0.6136, 0.7841, 0.6136, 0.7841, 0.6364, 0.7614, 0.6364, 0.7614, 0.6364, 0.7841, 0.6364, 0.7841, 0.6591, 0.7614, 0.6591, 0.7614, 0.6591, 0.7841, 0.6591, 0.7841, 0.6818, 0.7614, 0.6818, 0.7614, 0.7041, 0.7614, 0.6818, 0.7841, 0.6818, 0.7841, 0.7039, 0.7614, 0.7273, 0.762, 0.7268, 0.762, 0.7268, 0.7841, 0.7266, 0.7841, 0.7273, 0.7841, 0.7052, 0.7841, 0.7266, 0.762, 0.7268, 0.7618, 0.705, 0.7841, 0.5, 0.8068, 0.5, 0.8068, 0.5227, 0.7841, 0.5227, 0.7841, 0.5227, 0.8068, 0.5227, 0.8068, 0.5455, 0.7841, 0.5455, 0.7841, 0.5455, 0.8068, 0.5455, 0.8068, 0.5682, 0.7841, 0.5682, 0.7841, 0.5682, 0.8068, 0.5682, 0.8068, 0.5909, 0.7841, 0.5909, 0.7841, 0.5909, 0.8068, 0.5909, 0.8068, 0.6136, 0.7841, 0.6136, 0.7841, 0.6136, 0.8068, 0.6136, 0.8068, 0.6364, 0.7841, 0.6364, 0.7841, 0.6364, 0.8068, 0.6364, 0.8068, 0.6591, 0.7841, 0.6591, 0.7841, 0.6591, 0.8068, 0.6591, 0.8068, 0.6818, 0.7841, 0.6818, 0.7841, 0.7045, 0.7841, 0.7039, 0.7841, 0.6818, 0.8068, 0.6818, 0.8068, 0.7039, 0.8062, 0.7039, 0.8061, 0.7045, 0.8061, 0.7045, 0.8059, 0.7266, 0.8062, 0.7266, 0.8061, 0.7273, 0.7841, 0.7273, 0.7841, 0.7266, 0.7841, 0.7052, 0.8068, 0.5, 0.8295, 0.5, 0.8295, 0.5227, 0.8068, 0.5227, 0.8068, 0.5227, 0.8295, 0.5227, 0.8295, 0.5455, 0.8068, 0.5455, 0.8068, 0.5455, 0.8295, 0.5455, 0.8295, 0.5682, 0.8068, 0.5682, 0.8068, 0.5682, 0.8295, 0.5682, 0.8295, 0.5909, 0.8068, 0.5909, 0.8068, 0.5909, 0.8295, 0.5909, 0.8295, 0.6136, 0.8068, 0.6136, 0.8068, 0.6136, 0.8295, 0.6136, 0.8295, 0.6364, 0.8068, 0.6364, 0.8068, 0.6364, 0.8295, 0.6364, 0.8295, 0.6591, 0.8068, 0.6591, 0.8068, 0.6591, 0.8295, 0.6591, 0.8295, 0.6818, 0.8068, 0.6818, 0.8068, 0.7039, 0.8068, 0.6818, 0.8295, 0.6818, 0.8295, 0.7036, 0.8068, 0.7273, 0.8078, 0.7266, 0.8078, 0.7266, 0.8295, 0.7263, 0.8295, 0.7273, 0.8295, 0.7055, 0.8295, 0.7263, 0.8078, 0.7266, 0.8075, 0.7052, 0.8295, 0.5, 0.8523, 0.5, 0.8523, 0.5227, 0.8295, 0.5227, 0.8295, 0.5227, 0.8523, 0.5227, 0.8523, 0.5455, 0.8295, 0.5455, 0.8295, 0.5455, 0.8523, 0.5455, 0.8523, 0.5682, 0.8295, 0.5682, 0.8295, 0.5682, 0.8523, 0.5682, 0.8523, 0.5909, 0.8295, 0.5909, 0.8295, 0.5909, 0.8523, 0.5909, 0.8523, 0.6136, 0.8295, 0.6136, 0.8295, 0.6136, 0.8523, 0.6136, 0.8523, 0.6364, 0.8295, 0.6364, 0.8295, 0.6364, 0.8523, 0.6364, 0.8523, 0.6591, 0.8295, 0.6591, 0.8295, 0.6591, 0.8523, 0.6591, 0.8523, 0.6818, 0.8295, 0.6818, 0.8295, 0.7045, 0.8295, 0.7036, 0.8295, 0.6818, 0.8523, 0.6818, 0.8523, 0.7036, 0.8514, 0.7037, 0.8514, 0.7045, 0.8295, 0.7263, 0.8295, 0.7055, 0.8514, 0.7045, 0.851, 0.7273, 0.8295, 0.7273, 0.8523, 0.5, 0.875, 0.5, 0.875, 0.5227, 0.8523, 0.5227, 0.8523, 0.5227, 0.875, 0.5227, 0.875, 0.5455, 0.8523, 0.5455, 0.8523, 0.5455, 0.875, 0.5455, 0.875, 0.5682, 0.8523, 0.5682, 0.8523, 0.5682, 0.875, 0.5682, 0.875, 0.5909, 0.8523, 0.5909, 0.8523, 0.5909, 0.875, 0.5909, 0.875, 0.6136, 0.8523, 0.6136, 0.8523, 0.6136, 0.875, 0.6136, 0.875, 0.6364, 0.8523, 0.6364, 0.8523, 0.6364, 0.875, 0.6364, 0.875, 0.6591, 0.8523, 0.6591, 0.8523, 0.6591, 0.875, 0.6591, 0.875, 0.6818, 0.8523, 0.6818, 0.8523, 0.7036, 0.8523, 0.6818, 0.875, 0.6818, 0.875, 0.7033, 0.875, 0.726, 0.875, 0.7273, 0.8535, 0.7273, 0.8535, 0.7264, 0.8532, 0.7054, 0.875, 0.7058, 0.875, 0.726, 0.8535, 0.7264, 0.0, 0.0, 0.0, 0.0, 0.0, 0.0, 0.0, 0.0, 0.0, 0.0, 0.0, 0.0, 0.0, 0.0, 0.0, 0.0, 0.0, 0.0, 0.0, 0.0, 0.0, 0.0, 0.0, 0.0, 0.0, 0.0, 0.0, 0.0, 0.0, 0.0, 0.0, 0.0, 0.0, 0.0, 0.0, 0.0, 0.0, 0.0, 0.0, 0.0, 0.0, 0.0, 0.0, 0.0, 0.0, 0.0, 0.0, 0.0, 0.0, 0.0, 0.0, 0.0, 0.0, 0.0, 0.0, 0.0, 0.0, 0.0, 0.0, 0.0, 0.0, 0.0, 0.0, 0.0, 0.0, 0.0, 0.0, 0.0, 0.0, 0.0, 0.0, 0.0, 0.0, 0.0, 0.0, 0.0, 0.0, 0.0, 0.0, 0.0, 0.0, 0.0, 0.0, 0.0, 0.0, 0.0, 0.0, 0.0, 0.0, 0.0, 0.0, 0.0, 0.0, 0.0, 0.0, 0.0, 0.0, 0.0, 0.0, 0.0, 0.0, 0.0, 0.0, 0.0, 0.0, 0.0, 0.0, 0.0, 0.0, 0.0, 0.0, 0.0, 0.0, 0.0, 0.0, 0.0, 0.0, 0.0, 0.0, 0.0, 0.0, 0.0, 0.0, 0.0, 0.0, 0.0, 0.0, 0.0, 0.0, 0.0, 0.0, 0.0, 0.0, 0.0, 0.0, 0.0, 0.0, 0.0, 0.0, 0.0, 0.0, 0.0, 0.0, 0.0, 0.0, 0.0, 0.0, 0.0, 0.0, 0.0, 0.0, 0.0, 0.0, 0.0, 0.0, 0.0, 0.0, 0.0, 0.0, 0.0, 0.0, 0.0, 0.0, 0.0, 0.0, 0.0, 0.0, 0.0, 0.0, 0.0, 0.0, 0.0, 0.0, 0.0, 0.0, 0.0, 0.0, 0.0, 0.0, 0.0, 0.0, 0.0, 0.0, 0.0, 0.0, 0.0, 0.0, 0.0, 0.0, 0.0, 0.0, 0.0, 0.0, 0.0, 0.0, 0.0, 0.0, 0.0, 0.0, 0.0, 0.0, 0.0, 0.0, 0.0, 0.0, 0.0, 0.0, 0.0, 0.0, 0.0, 0.0, 0.0, 0.0, 0.0, 0.0, 0.0, 0.0, 0.0, 0.0, 0.0, 0.0, 0.0, 0.0, 0.0, 0.0, 0.0, 0.0, 0.0, 0.0, 0.0, 0.0, 0.0, 0.0, 0.0, 0.0, 0.0, 0.0, 0.0, 0.0, 0.0, 0.0, 0.0, 0.0, 0.0, 0.0, 0.0, 0.0, 0.0, 0.0, 0.0, 0.0, 0.0, 0.0, 0.0, 0.0, 0.0, 0.0, 0.0, 0.0, 0.0, 0.0, 0.0, 0.0, 0.0, 0.0, 0.0, 0.0, 0.0, 0.0, 0.0, 0.0, 0.0, 0.0, 0.0, 0.0, 0.0, 0.0, 0.0, 0.0, 0.0, 0.0, 0.0, 0.0, 0.0, 0.0, 0.0, 0.0, 0.0, 0.0, 0.0, 0.0, 0.0, 0.0, 0.0, 0.0, 0.0, 0.0, 0.0, 0.0, 0.0, 0.0, 0.0, 0.0, 0.0, 0.0, 0.0, 0.0, 0.0, 0.0, 0.0, 0.0, 0.0, 0.0, 0.0, 0.0, 0.0, 0.0, 0.0, 0.0, 0.0, 0.0, 0.0, 0.0, 0.0, 0.0, 0.0, 0.0, 0.0, 0.0, 0.0, 0.0, 0.0, 0.0, 0.0, 0.0, 0.0, 0.0, 0.0, 0.0, 0.0, 0.0, 0.0, 0.0, 0.0, 0.0, 0.0, 0.0, 0.0, 0.0, 0.0, 0.0, 0.0, 0.0, 0.0, 0.0, 0.0, 0.0, 0.0, 0.0, 0.0, 0.0, 0.0, 0.0, 0.0, 0.0, 0.0, 0.0, 0.0, 0.0, 0.0, 0.0, 0.0, 0.0, 0.0, 0.0, 0.0, 0.0, 0.0, 0.0, 0.0, 0.0, 0.0, 0.0, 0.0, 0.0, 0.0, 0.0, 0.0, 0.0, 0.0, 0.0, 0.0, 0.0, 0.0, 0.0, 0.0, 0.0, 0.0, 0.0, 0.0, 0.0, 0.0, 0.0, 0.0, 0.0, 0.0, 0.0, 0.0, 0.0, 0.0, 0.0, 0.0, 0.0, 0.0, 0.0, 0.0, 0.0, 0.0, 0.0, 0.0, 0.0, 0.0, 0.0, 0.0, 0.0, 0.0, 0.0, 0.0, 0.0, 0.0, 0.0, 0.0, 0.0, 0.0, 0.0, 0.0, 0.0, 0.0, 0.0, 0.0, 0.0, 0.0, 0.0, 0.0, 0.0, 0.0, 0.0, 0.0, 0.0, 0.0, 0.0, 0.0, 0.0, 0.0, 0.0, 0.0, 0.0, 0.0, 0.0, 0.0, 0.0, 0.0, 0.0, 0.0, 0.0, 0.0, 0.0, 0.0, 0.0, 0.0, 0.0, 0.0, 0.0, 0.0, 0.0, 0.0, 0.0, 0.0, 0.0, 0.0, 0.0, 0.0, 0.0, 0.0, 0.0, 0.0, 0.0, 0.0, 0.0, 0.0, 0.0, 0.0, 0.0, 0.0, 0.0, 0.0, 0.0, 0.0, 0.0, 0.0, 0.0, 0.0, 0.0, 0.0, 0.0, 0.0, 0.0, 0.0, 0.0, 0.0, 0.0, 0.0, 0.0, 0.0, 0.0, 0.0, 0.0, 0.0, 0.0, 0.0, 0.0, 0.0, 0.0, 0.0, 0.0, 0.0, 0.0, 0.0])
me_cube_001.materials.append(None)
me_cube_001.update()

# ---- curves / text
txt_text_002 = bpy.data.curves.new('Text.002', 'FONT')
txt_text_002.dimensions = '2D'
txt_text_002.body = 'Pipe 0.4/open'
txt_text_003 = bpy.data.curves.new('Text.003', 'FONT')
txt_text_003.dimensions = '2D'
txt_text_003.body = 'Pipe 0.3/open'
txt_text_004 = bpy.data.curves.new('Text.004', 'FONT')
txt_text_004.dimensions = '2D'
txt_text_004.body = 'Pipe 0.2/open'
txt_text_005 = bpy.data.curves.new('Text.005', 'FONT')
txt_text_005.dimensions = '2D'
txt_text_005.body = 'Pipe 0.4/close'
txt_text_007 = bpy.data.curves.new('Text.007', 'FONT')
txt_text_007.dimensions = '2D'
txt_text_007.body = 'Pipe 0.3/close'
txt_text_008 = bpy.data.curves.new('Text.008', 'FONT')
txt_text_008.dimensions = '2D'
txt_text_008.body = 'Pipe 0.2/close'

# ---- objects
ob_cube = bpy.data.objects.new('Cube', me_cube_001)
ob_pipe_0_4_open = bpy.data.objects.new('pipe_0.4/open', txt_text_002)
ob_pipe_0_3_open = bpy.data.objects.new('pipe_0.3/open', txt_text_003)
ob_pipe_0_2_open = bpy.data.objects.new('pipe_0.2/open', txt_text_004)
ob_pipe_0_4_close = bpy.data.objects.new('pipe_0.4/close', txt_text_005)
ob_pipe_0_3_close = bpy.data.objects.new('pipe_0.3/close', txt_text_007)
ob_pipe_0_2_close = bpy.data.objects.new('pipe_0.2/close', txt_text_008)

# ---- transforms, parenting, visibility, modifiers, constraints
ob_cube.location = (0.0, 0.0, 1.5)
_m = ob_cube.modifiers.new('Auto Smooth', 'NODES')
_m.node_group = ng_auto_smooth
_gi = [s.identifier for s in ng_auto_smooth.interface.items_tree if s.item_type == 'SOCKET' and s.in_out == 'INPUT']
_m[_gi[1]] = 3.142  # Angle
ob_pipe_0_4_open.location = (-39.2, -36.24, 0.0)
ob_pipe_0_3_open.location = (-24.9, -36.25, 0.0)
ob_pipe_0_2_open.location = (-10.01, -36.98, 0.000193)
ob_pipe_0_4_close.location = (4.057, -37.32, 0.9101)
ob_pipe_0_3_close.location = (18.5, -37.71, 1.181)
ob_pipe_0_2_close.location = (31.99, -37.84, 1.648)

# ---- collection membership
scene.collection.objects.link(ob_cube)
scene.collection.objects.link(ob_pipe_0_4_open)
scene.collection.objects.link(ob_pipe_0_3_open)
scene.collection.objects.link(ob_pipe_0_2_open)
scene.collection.objects.link(ob_pipe_0_4_close)
scene.collection.objects.link(ob_pipe_0_3_close)
scene.collection.objects.link(ob_pipe_0_2_close)

# ---- scene / render settings (as saved in the file)
scene.frame_start = 1; scene.frame_end = 250; scene.frame_set(2)
scene.render.engine = 'BLENDER_EEVEE_NEXT'
scene.cycles.sampling_pattern = 'TABULATED_SOBOL'
bpy.context.view_layer.update()

# ---- added for rendering (the .blend has no active camera and no usable light): camera, sun
cam_auto = bpy.data.cameras.new('AutoCamera')
cam_auto.lens = 50.0
cam_auto.sensor_width = 36.0
cam_auto.clip_end = 1838.31
ob_auto_camera = bpy.data.objects.new('AutoCamera', cam_auto)
scene.collection.objects.link(ob_auto_camera)
ob_auto_camera.location = (104.748, -125.697, 83.372)
ob_auto_camera.rotation_euler = (1.09748, -7.21219e-08, 0.694738)
scene.camera = ob_auto_camera
light_auto_sun = bpy.data.lights.new('AutoSun', 'SUN')
light_auto_sun.energy = 3.0
light_auto_sun.angle = 0.0523599
ob_auto_sun = bpy.data.objects.new('AutoSun', light_auto_sun)
scene.collection.objects.link(ob_auto_sun)
ob_auto_sun.rotation_euler = (0.872665, 0.174533, 0.523599)
bpy.context.view_layer.update()
